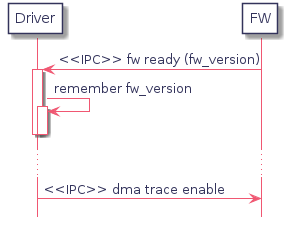

The diagram above was rendered by PlantUML. Its source (embedded in the PNG):
@startuml
hidefootbox
skinparam componentStyle uml2

skinparam defaultFontColor	#33335b

skinparam rectangle {
	color		#d6d6de
	backgroundColor	#ffffff
}

skinparam component {
	backgroundColor	#ffffff
	borderColor	#33335b
	arrowColor	#f05772
}

skinparam interface {
	backgroundColor	#ffffff
	borderColor	#f05772
}

skinparam class {
	backgroundColor	#ffffff
	borderColor	#33335b
	arrowColor	#f05772
}
skinparam stereotypeCBackgroundColor	#6fccdd

skinparam sequence {
	arrowColor		#4a4a86
	lifeLineBorderColor	#f05772
	groupBorderColor	#a1a1ca
	boxBorderColor		#a1a1ca
	dividerBorderColor	#d6d6de
	dividerBorderThickness	1
}
skinparam participant {
	borderColor		#33335b
	backgroundColor		#ffffff
}
skinparam actor {
	borderColor		#33335b
	backgroundColor		#ffffff
}

skinparam state {
	borderColor		#33335b
	backgroundColor		#ffffff
}

skinparam node {
	backgroundColor		#ffffff
}

skinparam note {
	backgroundColor 	#f6ed80
	borderColor		#d6d6de
}

skinparam activity {
	borderColor		#33335b
	backgroundColor		#ffffff
}

skinparam activityDiamond {
	borderColor		#33335b
	backgroundColor		#ffffff
}

skinparam arrowColor	#f05772
skinparam maxMessageSize 400
skinparam BoxPadding 4
participant "Driver" as drv
participant "FW" as fw

drv <- fw : <<IPC>> fw ready (fw_version)
   activate drv
drv -> drv : remember fw_version
   activate drv
   deactivate drv
deactivate drv

...

drv -> fw : <<IPC>> dma trace enable

@enduml